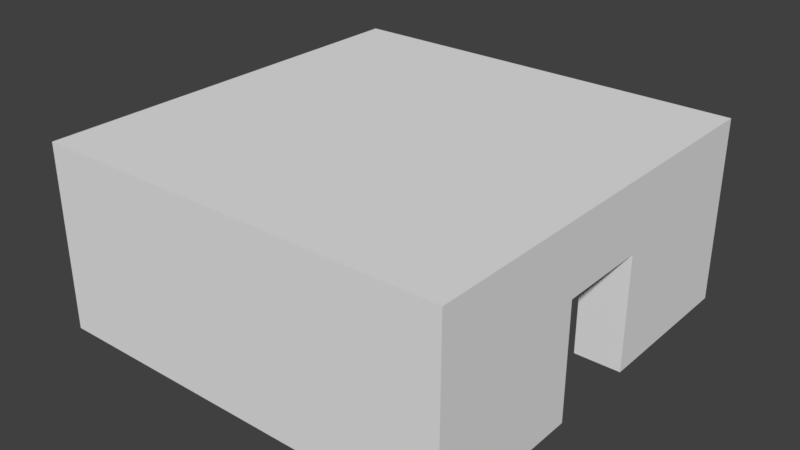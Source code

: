 # Source: RaumMitEinerTuer.blend  (saved by Blender 2.79.0; exported with 4.5.12 LTS)
import bpy
from mathutils import Matrix  # noqa: F401  (used for matrix-valued properties, if any)

bpy.ops.wm.read_factory_settings(use_empty=True)
scene = bpy.context.scene
scene.name = 'Scene'

# ---- collections
col_collection_1 = bpy.data.collections.new('Collection 1'); scene.collection.children.link(col_collection_1)

# ---- world
world_world = bpy.data.worlds.new('World'); scene.world = world_world
world_world.color = (0.05088, 0.05088, 0.05088)
world_world.use_sun_shadow = False
world_world.sun_shadow_jitter_overblur = 0.0
world_world.cycles.sampling_method = 'MANUAL'

# ---- meshes
me_cube_012 = bpy.data.meshes.new('Cube.012')
me_cube_012.from_pydata([(-1.0, -1.0, -1.0), (-1.0, -1.0, 1.0), (-1.0, 1.0, -1.0), (-1.0, 1.0, 1.0), (1.0, -1.0, -1.0), (1.0, -1.0, 1.0), (1.0, 1.0, -1.0), (1.0, 1.0, 1.0)], [], [(0, 1, 3, 2), (2, 3, 7, 6), (6, 7, 5, 4), (4, 5, 1, 0), (2, 6, 4, 0), (7, 3, 1, 5)])
me_cube_012.use_remesh_preserve_volume = False
me_cube_012.use_remesh_preserve_attributes = False
me_cube_012.use_mirror_vertex_groups = False
me_cube_012.update()
me_cube_011 = bpy.data.meshes.new('Cube.011')
me_cube_011.from_pydata([(-1.0, -1.0, -1.0), (-1.0, -1.0, 1.0), (-1.0, 1.0, -1.0), (-1.0, 1.0, 1.0), (1.0, -1.0, -1.0), (1.0, -1.0, 1.0), (1.0, 1.0, -1.0), (1.0, 1.0, 1.0)], [], [(0, 1, 3, 2), (2, 3, 7, 6), (6, 7, 5, 4), (4, 5, 1, 0), (2, 6, 4, 0), (7, 3, 1, 5)])
me_cube_011.use_remesh_preserve_volume = False
me_cube_011.use_remesh_preserve_attributes = False
me_cube_011.use_mirror_vertex_groups = False
me_cube_011.update()
me_cube_010 = bpy.data.meshes.new('Cube.010')
me_cube_010.from_pydata([(-1.0, -1.0, -1.0), (-1.0, -1.0, 1.0), (-1.0, 1.0, -1.0), (-1.0, 1.0, 1.0), (1.0, -1.0, -1.0), (1.0, -1.0, 1.0), (1.0, 1.0, -1.0), (1.0, 1.0, 1.0)], [], [(0, 1, 3, 2), (2, 3, 7, 6), (6, 7, 5, 4), (4, 5, 1, 0), (2, 6, 4, 0), (7, 3, 1, 5)])
me_cube_010.use_remesh_preserve_volume = False
me_cube_010.use_remesh_preserve_attributes = False
me_cube_010.use_mirror_vertex_groups = False
me_cube_010.update()
me_cube_009 = bpy.data.meshes.new('Cube.009')
me_cube_009.from_pydata([(-1.0, -1.0, -1.0), (-1.0, -1.0, 1.0), (-1.0, 1.0, -1.0), (-1.0, 1.0, 1.0), (1.0, -1.0, -1.0), (1.0, -1.0, 1.0), (1.0, 1.0, -1.0), (1.0, 1.0, 1.0)], [], [(0, 1, 3, 2), (2, 3, 7, 6), (6, 7, 5, 4), (4, 5, 1, 0), (2, 6, 4, 0), (7, 3, 1, 5)])
me_cube_009.use_remesh_preserve_volume = False
me_cube_009.use_remesh_preserve_attributes = False
me_cube_009.use_mirror_vertex_groups = False
me_cube_009.update()
me_cube_008 = bpy.data.meshes.new('Cube.008')
me_cube_008.from_pydata([(-1.0, -1.0, -1.0), (-1.0, -1.0, 1.0), (-1.0, 1.0, -1.0), (-1.0, 1.0, 1.0), (1.0, -1.0, -1.0), (1.0, -1.0, 1.0), (1.0, 1.0, -1.0), (1.0, 1.0, 1.0), (-1.0, 3.0, 1.0), (-1.0, 3.0, -1.0), (1.0, 3.0, -1.0), (1.0, 3.0, 1.0)], [], [(0, 1, 3, 2), (6, 2, 9, 10), (6, 7, 5, 4), (4, 5, 1, 0), (2, 6, 4, 0), (7, 3, 1, 5), (9, 8, 11, 10), (3, 7, 11, 8), (2, 3, 8, 9), (7, 6, 10, 11)])
me_cube_008.use_remesh_preserve_volume = False
me_cube_008.use_remesh_preserve_attributes = False
me_cube_008.use_mirror_vertex_groups = False
me_cube_008.update()
me_cube_007 = bpy.data.meshes.new('Cube.007')
me_cube_007.from_pydata([(-1.0, -1.0, -1.0), (-1.0, -1.0, 1.0), (-1.0, 1.0, -1.0), (-1.0, 1.0, 1.0), (1.0, -1.0, -1.0), (1.0, -1.0, 1.0), (1.0, 1.0, -1.0), (1.0, 1.0, 1.0), (-1.0, -3.0, -1.0), (-1.0, -3.0, 1.0), (1.0, -3.0, 1.0), (1.0, -3.0, -1.0)], [], [(0, 1, 3, 2), (2, 3, 7, 6), (6, 7, 5, 4), (1, 0, 8, 9), (2, 6, 4, 0), (7, 3, 1, 5), (11, 10, 9, 8), (0, 4, 11, 8), (5, 1, 9, 10), (4, 5, 10, 11)])
me_cube_007.use_remesh_preserve_volume = False
me_cube_007.use_remesh_preserve_attributes = False
me_cube_007.use_mirror_vertex_groups = False
me_cube_007.update()
me_cube_006 = bpy.data.meshes.new('Cube.006')
me_cube_006.from_pydata([(-1.0, -1.0, -1.0), (-1.0, -1.0, 1.0), (-1.0, 1.0, -1.0), (-1.0, 1.0, 1.0), (1.0, -1.0, -1.0), (1.0, -1.0, 1.0), (1.0, 1.0, -1.0), (1.0, 1.0, 1.0), (-3.0, 1.0, -1.0), (-3.0, -1.0, -1.0), (-3.0, -1.0, 1.0), (-3.0, 1.0, 1.0)], [], [(3, 2, 8, 11), (2, 3, 7, 6), (6, 7, 5, 4), (4, 5, 1, 0), (2, 6, 4, 0), (7, 3, 1, 5), (9, 10, 11, 8), (0, 1, 10, 9), (1, 3, 11, 10), (2, 0, 9, 8)])
me_cube_006.use_remesh_preserve_volume = False
me_cube_006.use_remesh_preserve_attributes = False
me_cube_006.use_mirror_vertex_groups = False
me_cube_006.update()
me_cube_005 = bpy.data.meshes.new('Cube.005')
me_cube_005.from_pydata([(-1.0, -1.0, -1.0), (-1.0, -1.0, 1.0), (-1.0, 1.0, -1.0), (-1.0, 1.0, 1.0), (1.0, -1.0, -1.0), (1.0, -1.0, 1.0), (1.0, 1.0, -1.0), (1.0, 1.0, 1.0), (-3.0, 1.0, -1.0), (-3.0, -1.0, -1.0), (-3.0, -1.0, 1.0), (-3.0, 1.0, 1.0)], [], [(2, 0, 9, 8), (2, 3, 7, 6), (6, 7, 5, 4), (4, 5, 1, 0), (2, 6, 4, 0), (7, 3, 1, 5), (9, 10, 11, 8), (3, 2, 8, 11), (0, 1, 10, 9), (1, 3, 11, 10)])
me_cube_005.use_remesh_preserve_volume = False
me_cube_005.use_remesh_preserve_attributes = False
me_cube_005.use_mirror_vertex_groups = False
me_cube_005.update()
me_cube_004 = bpy.data.meshes.new('Cube.004')
me_cube_004.from_pydata([(-1.0, -1.0, -1.0), (-1.0, -1.0, 1.0), (-1.0, 1.0, -1.0), (-1.0, 1.0, 1.0), (1.0, -1.0, -1.0), (1.0, -1.0, 1.0), (1.0, 1.0, -1.0), (1.0, 1.0, 1.0), (-6.0, 1.0, -1.0), (-6.0, -1.0, -1.0), (-6.0, -1.0, 1.0), (-6.0, 1.0, 1.0), (-1.0, 6.0, 1.0), (-1.0, 6.0, -1.0), (1.0, 6.0, -1.0), (1.0, 6.0, 1.0), (-1.0, -1.0, 6.0), (-1.0, 1.0, 6.0), (1.0, 1.0, 6.0), (1.0, -1.0, 6.0), (-6.0, -1.0, 6.0), (-6.0, 1.0, 6.0), (-1.0, 6.0, 6.0), (1.0, 6.0, 6.0)], [], [(0, 1, 10, 9), (7, 6, 14, 15), (6, 7, 5, 4), (4, 5, 1, 0), (2, 6, 4, 0), (1, 5, 19, 16), (9, 10, 11, 8), (15, 12, 22, 23), (2, 0, 9, 8), (3, 2, 8, 11), (13, 12, 15, 14), (6, 2, 13, 14), (5, 7, 18, 19), (2, 3, 12, 13), (18, 17, 16, 19), (16, 17, 21, 20), (17, 18, 23, 22), (3, 11, 21, 17), (12, 3, 17, 22), (10, 1, 16, 20), (7, 15, 23, 18), (11, 10, 20, 21)])
me_cube_004.use_remesh_preserve_volume = False
me_cube_004.use_remesh_preserve_attributes = False
me_cube_004.use_mirror_vertex_groups = False
me_cube_004.update()
me_cube_003 = bpy.data.meshes.new('Cube.003')
me_cube_003.from_pydata([(-1.0, -1.0, -1.0), (-1.0, -1.0, 1.0), (-1.0, 1.0, -1.0), (-1.0, 1.0, 1.0), (1.0, -1.0, -1.0), (1.0, -1.0, 1.0), (1.0, 1.0, -1.0), (1.0, 1.0, 1.0), (6.0, 1.0, 1.0), (6.0, 1.0, -1.0), (6.0, -1.0, -1.0), (6.0, -1.0, 1.0), (-1.0, -6.0, -1.0), (-1.0, -6.0, 1.0), (1.0, -6.0, 1.0), (1.0, -6.0, -1.0), (-1.0, -1.0, 6.0), (-1.0, 1.0, 6.0), (1.0, 1.0, 6.0), (1.0, -1.0, 6.0), (6.0, 1.0, 6.0), (6.0, -1.0, 6.0), (1.0, -6.0, 6.0), (-1.0, -6.0, 6.0)], [], [(0, 1, 3, 2), (2, 3, 7, 6), (7, 3, 17, 18), (1, 0, 12, 13), (2, 6, 4, 0), (14, 5, 19, 22), (9, 8, 11, 10), (6, 7, 8, 9), (5, 4, 10, 11), (4, 6, 9, 10), (15, 14, 13, 12), (0, 4, 15, 12), (3, 1, 16, 17), (4, 5, 14, 15), (18, 19, 21, 20), (18, 17, 16, 19), (19, 16, 23, 22), (5, 11, 21, 19), (1, 13, 23, 16), (11, 8, 20, 21), (13, 14, 22, 23), (8, 7, 18, 20)])
me_cube_003.use_remesh_preserve_volume = False
me_cube_003.use_remesh_preserve_attributes = False
me_cube_003.use_mirror_vertex_groups = False
me_cube_003.update()
me_cube_002 = bpy.data.meshes.new('Cube.002')
me_cube_002.from_pydata([(-1.0, -1.0, -1.0), (-1.0, -1.0, 1.0), (-1.0, 1.0, -1.0), (-1.0, 1.0, 1.0), (1.0, -1.0, -1.0), (1.0, -1.0, 1.0), (1.0, 1.0, -1.0), (1.0, 1.0, 1.0), (6.0, 1.0, 1.0), (6.0, 1.0, -1.0), (6.0, -1.0, -1.0), (6.0, -1.0, 1.0), (-1.0, 6.0, 1.0), (-1.0, 6.0, -1.0), (1.0, 6.0, -1.0), (1.0, 6.0, 1.0), (-1.0, -1.0, 6.0), (-1.0, 1.0, 6.0), (1.0, 1.0, 6.0), (1.0, -1.0, 6.0), (6.0, 1.0, 6.0), (6.0, -1.0, 6.0), (-1.0, 6.0, 6.0), (1.0, 6.0, 6.0)], [], [(0, 1, 3, 2), (7, 6, 14, 15), (1, 5, 19, 16), (4, 5, 1, 0), (2, 6, 4, 0), (15, 12, 22, 23), (9, 8, 11, 10), (6, 7, 8, 9), (5, 4, 10, 11), (4, 6, 9, 10), (13, 12, 15, 14), (6, 2, 13, 14), (3, 1, 16, 17), (2, 3, 12, 13), (18, 19, 21, 20), (18, 17, 16, 19), (17, 18, 23, 22), (12, 3, 17, 22), (5, 11, 21, 19), (7, 15, 23, 18), (11, 8, 20, 21), (8, 7, 18, 20)])
me_cube_002.use_remesh_preserve_volume = False
me_cube_002.use_remesh_preserve_attributes = False
me_cube_002.use_mirror_vertex_groups = False
me_cube_002.update()
me_cube_001 = bpy.data.meshes.new('Cube.001')
me_cube_001.from_pydata([(-1.0, -1.0, -1.0), (-1.0, -1.0, 1.0), (-1.0, 1.0, -1.0), (-1.0, 1.0, 1.0), (1.0, -1.0, -1.0), (1.0, -1.0, 1.0), (1.0, 1.0, -1.0), (1.0, 1.0, 1.0), (-1.0, -1.0, -1.0), (-1.0, -1.0, 1.0), (-1.0, 1.0, -1.0), (-1.0, 1.0, 1.0), (-6.0, 1.0, -1.0), (-6.0, -1.0, -1.0), (-6.0, -1.0, 1.0), (-6.0, 1.0, 1.0), (-1.0, -6.0, -1.0), (-1.0, -6.0, 1.0), (1.0, -6.0, 1.0), (1.0, -6.0, -1.0), (-1.0, -1.0, 6.0), (-1.0, 1.0, 6.0), (1.0, 1.0, 6.0), (1.0, -1.0, 6.0), (-1.0, -1.0, 6.0), (-1.0, 1.0, 6.0), (-6.0, -1.0, 6.0), (-6.0, 1.0, 6.0), (1.0, -6.0, 6.0), (-1.0, -6.0, 6.0)], [], [(13, 14, 15, 12), (2, 3, 7, 6), (6, 7, 5, 4), (7, 3, 21, 22), (2, 6, 4, 0), (5, 7, 22, 23), (8, 10, 11, 9), (8, 9, 14, 13), (15, 14, 26, 27), (10, 8, 13, 12), (11, 10, 12, 15), (19, 18, 17, 16), (4, 5, 18, 19), (1, 0, 16, 17), (0, 4, 19, 16), (23, 20, 29, 28), (22, 21, 20, 23), (24, 25, 27, 26), (11, 15, 27, 25), (18, 5, 23, 28), (3, 1, 20, 21), (14, 9, 24, 26), (17, 18, 28, 29), (9, 11, 25, 24), (1, 17, 29, 20)])
me_cube_001.use_remesh_preserve_volume = False
me_cube_001.use_remesh_preserve_attributes = False
me_cube_001.use_mirror_vertex_groups = False
me_cube_001.update()

# ---- objects
ob_cube_008 = bpy.data.objects.new('Cube.008', me_cube_012)
ob_t_rlinks = bpy.data.objects.new('TürLinks', me_cube_011)
ob_t_rhinten = bpy.data.objects.new('TürHinten', me_cube_010)
ob_dach = bpy.data.objects.new('Dach', me_cube_009)
ob_cube_007 = bpy.data.objects.new('Cube.007', me_cube_008)
ob_cube_006 = bpy.data.objects.new('Cube.006', me_cube_007)
ob_cube_005 = bpy.data.objects.new('Cube.005', me_cube_006)
ob_cube_004 = bpy.data.objects.new('Cube.004', me_cube_005)
ob_cube_003 = bpy.data.objects.new('Cube.003', me_cube_004)
ob_cube_002 = bpy.data.objects.new('Cube.002', me_cube_003)
ob_cube_001 = bpy.data.objects.new('Cube.001', me_cube_002)
ob_cube = bpy.data.objects.new('Cube', me_cube_001)

# ---- transforms, parenting, visibility, modifiers, constraints
ob_cube_008.location = (0.0, 8.0, 1.5)
ob_cube_008.scale = (2.0, 1.0, 2.5)
ob_cube_008.lineart.crease_threshold = 0.0
ob_t_rlinks.location = (0.0, -8.0, 1.5)
ob_t_rlinks.scale = (2.0, 1.0, 2.5)
ob_t_rlinks.lineart.crease_threshold = 0.0
ob_t_rhinten.location = (-8.0, 0.0, 1.5)
ob_t_rhinten.scale = (1.0, 2.0, 2.5)
ob_t_rhinten.lineart.crease_threshold = 0.0
ob_dach.location = (0.0, 0.0, 6.5)
ob_dach.scale = (9.0, 9.0, 0.5)
ob_dach.lineart.crease_threshold = 0.0
ob_cube_007.location = (-8.0, -1.0, 5.0)
ob_cube_007.lineart.crease_threshold = 0.0
ob_cube_006.location = (8.0, 1.0, 5.0)
ob_cube_006.lineart.crease_threshold = 0.0
ob_cube_005.location = (1.0, -8.0, 5.0)
ob_cube_005.lineart.crease_threshold = 0.0
ob_cube_004.location = (1.0, 8.0, 5.0)
ob_cube_004.lineart.crease_threshold = 0.0
ob_cube_003.location = (8.0, -8.0, 0.0)
ob_cube_003.lineart.crease_threshold = 0.0
ob_cube_002.location = (-8.0, 8.0, 0.0)
ob_cube_002.lineart.crease_threshold = 0.0
ob_cube_001.location = (-8.0, -8.0, 0.0)
ob_cube_001.lineart.crease_threshold = 0.0
ob_cube.location = (8.0, 8.0, 0.0)
ob_cube.lineart.crease_threshold = 0.0

# ---- collection membership
col_collection_1.objects.link(ob_cube_008)
col_collection_1.objects.link(ob_t_rlinks)
col_collection_1.objects.link(ob_t_rhinten)
col_collection_1.objects.link(ob_dach)
col_collection_1.objects.link(ob_cube_007)
col_collection_1.objects.link(ob_cube_006)
col_collection_1.objects.link(ob_cube_005)
col_collection_1.objects.link(ob_cube_004)
col_collection_1.objects.link(ob_cube_003)
col_collection_1.objects.link(ob_cube_002)
col_collection_1.objects.link(ob_cube_001)
col_collection_1.objects.link(ob_cube)

# ---- scene / render settings (as saved in the file)
scene.frame_start = 1; scene.frame_end = 250; scene.frame_set(1)
scene.render.engine = 'BLENDER_EEVEE_NEXT'
scene.render.resolution_percentage = 50
scene.render.dither_intensity = 0.0
scene.cycles.use_denoising = False
scene.cycles.samples = 128
scene.cycles.sampling_pattern = 'TABULATED_SOBOL'
scene.cycles.use_adaptive_sampling = False
scene.cycles.use_light_tree = False
scene.cycles.blur_glossy = 0.0
scene.cycles.sample_clamp_indirect = 0.0
scene.view_settings.view_transform = 'Standard'
bpy.context.view_layer.update()

# ---- added for rendering (the .blend has no active camera and no usable light): camera, sun
cam_auto = bpy.data.cameras.new('AutoCamera')
cam_auto.lens = 50.0
cam_auto.sensor_width = 36.0
cam_auto.clip_end = 1000.0
ob_auto_camera = bpy.data.objects.new('AutoCamera', cam_auto)
scene.collection.objects.link(ob_auto_camera)
ob_auto_camera.location = (24.6881, -29.6257, 22.7505)
ob_auto_camera.rotation_euler = (1.09748, -7.21219e-08, 0.694738)
scene.camera = ob_auto_camera
light_auto_sun = bpy.data.lights.new('AutoSun', 'SUN')
light_auto_sun.energy = 3.0
light_auto_sun.angle = 0.0523599
ob_auto_sun = bpy.data.objects.new('AutoSun', light_auto_sun)
scene.collection.objects.link(ob_auto_sun)
ob_auto_sun.rotation_euler = (0.872665, 0.174533, 0.523599)
bpy.context.view_layer.update()
